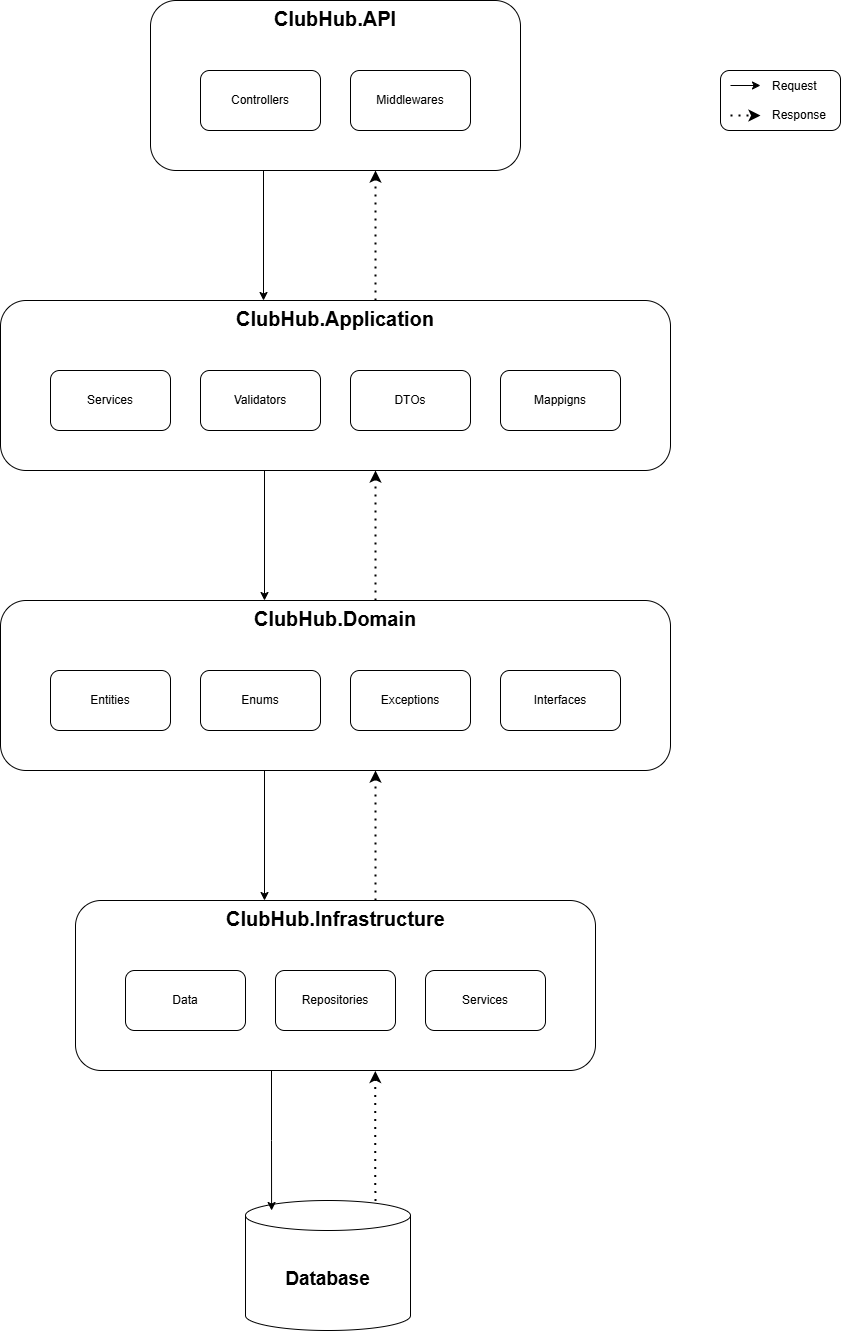

The diagram above was exported from draw.io. Its source (the exported page's mxGraphModel, read from the mxfile embedded in the PNG):
<mxGraphModel dx="2571" dy="1424" grid="0" gridSize="10" guides="1" tooltips="1" connect="1" arrows="1" fold="1" page="1" pageScale="1" pageWidth="850" pageHeight="1100" math="0" shadow="0">
  <root>
    <mxCell id="0" />
    <mxCell id="1" parent="0" />
    <mxCell id="zwlXu8PxFAeYXw-D6nSg-64" parent="1" style="rounded=1;whiteSpace=wrap;html=1;" value="" vertex="1">
      <mxGeometry height="60" width="120" x="1230" y="359.99999999999994" as="geometry" />
    </mxCell>
    <mxCell id="zwlXu8PxFAeYXw-D6nSg-46" edge="1" parent="1" style="edgeStyle=orthogonalEdgeStyle;rounded=0;orthogonalLoop=1;jettySize=auto;html=1;entryX=0.5;entryY=0;entryDx=0;entryDy=0;">
      <mxGeometry relative="1" as="geometry">
        <mxPoint x="773" y="460" as="sourcePoint" />
        <mxPoint x="773" y="590" as="targetPoint" />
      </mxGeometry>
    </mxCell>
    <mxCell id="zwlXu8PxFAeYXw-D6nSg-7" parent="1" style="rounded=1;whiteSpace=wrap;html=1;" value="" vertex="1">
      <mxGeometry height="170" width="370" x="660" y="290" as="geometry" />
    </mxCell>
    <mxCell id="zwlXu8PxFAeYXw-D6nSg-17" parent="1" style="text;html=1;whiteSpace=wrap;overflow=hidden;rounded=0;align=center;fontSize=10;" value="&lt;h1 style=&quot;margin-top: 0px;&quot;&gt;ClubHub.API&lt;/h1&gt;" vertex="1">
      <mxGeometry height="40" width="150" x="770" y="290" as="geometry" />
    </mxCell>
    <mxCell id="zwlXu8PxFAeYXw-D6nSg-18" parent="1" style="rounded=1;whiteSpace=wrap;html=1;" value="Controllers" vertex="1">
      <mxGeometry height="60" width="120" x="710" y="360" as="geometry" />
    </mxCell>
    <mxCell id="zwlXu8PxFAeYXw-D6nSg-19" parent="1" style="rounded=1;whiteSpace=wrap;html=1;" value="Middlewares" vertex="1">
      <mxGeometry height="60" width="120" x="860" y="360" as="geometry" />
    </mxCell>
    <mxCell id="zwlXu8PxFAeYXw-D6nSg-20" parent="1" style="rounded=1;whiteSpace=wrap;html=1;" value="" vertex="1">
      <mxGeometry height="170" width="670" x="510" y="590" as="geometry" />
    </mxCell>
    <mxCell id="zwlXu8PxFAeYXw-D6nSg-21" parent="1" style="text;html=1;whiteSpace=wrap;overflow=hidden;rounded=0;align=center;fontSize=10;" value="&lt;h1 style=&quot;margin-top: 0px;&quot;&gt;ClubHub.Application&lt;/h1&gt;" vertex="1">
      <mxGeometry height="40" width="200" x="745" y="590" as="geometry" />
    </mxCell>
    <mxCell id="zwlXu8PxFAeYXw-D6nSg-22" parent="1" style="rounded=1;whiteSpace=wrap;html=1;" value="Services" vertex="1">
      <mxGeometry height="60" width="120" x="560" y="660" as="geometry" />
    </mxCell>
    <mxCell id="zwlXu8PxFAeYXw-D6nSg-23" parent="1" style="rounded=1;whiteSpace=wrap;html=1;" value="Validators" vertex="1">
      <mxGeometry height="60" width="120" x="710" y="660" as="geometry" />
    </mxCell>
    <mxCell id="zwlXu8PxFAeYXw-D6nSg-24" parent="1" style="rounded=1;whiteSpace=wrap;html=1;" value="DTOs" vertex="1">
      <mxGeometry height="60" width="120" x="860" y="660" as="geometry" />
    </mxCell>
    <mxCell id="zwlXu8PxFAeYXw-D6nSg-25" parent="1" style="rounded=1;whiteSpace=wrap;html=1;" value="Mappigns" vertex="1">
      <mxGeometry height="60" width="120" x="1010" y="660" as="geometry" />
    </mxCell>
    <mxCell id="zwlXu8PxFAeYXw-D6nSg-27" parent="1" style="rounded=1;whiteSpace=wrap;html=1;movable=1;resizable=1;rotatable=1;deletable=1;editable=1;locked=0;connectable=1;" value="" vertex="1">
      <mxGeometry height="170" width="520" x="585" y="1190" as="geometry" />
    </mxCell>
    <mxCell id="zwlXu8PxFAeYXw-D6nSg-28" parent="1" style="text;html=1;whiteSpace=wrap;overflow=hidden;rounded=0;align=center;fontSize=10;movable=1;resizable=1;rotatable=1;deletable=1;editable=1;locked=0;connectable=1;" value="&lt;h1 style=&quot;margin-top: 0px;&quot;&gt;ClubHub.Infrastructure&lt;/h1&gt;" vertex="1">
      <mxGeometry height="40" width="235" x="727.5" y="1190" as="geometry" />
    </mxCell>
    <mxCell id="zwlXu8PxFAeYXw-D6nSg-29" parent="1" style="rounded=1;whiteSpace=wrap;html=1;movable=1;resizable=1;rotatable=1;deletable=1;editable=1;locked=0;connectable=1;" value="Data" vertex="1">
      <mxGeometry height="60" width="120" x="635" y="1260" as="geometry" />
    </mxCell>
    <mxCell id="zwlXu8PxFAeYXw-D6nSg-30" parent="1" style="rounded=1;whiteSpace=wrap;html=1;movable=1;resizable=1;rotatable=1;deletable=1;editable=1;locked=0;connectable=1;" value="Repositories" vertex="1">
      <mxGeometry height="60" width="120" x="785" y="1260" as="geometry" />
    </mxCell>
    <mxCell id="zwlXu8PxFAeYXw-D6nSg-31" parent="1" style="rounded=1;whiteSpace=wrap;html=1;movable=1;resizable=1;rotatable=1;deletable=1;editable=1;locked=0;connectable=1;" value="Services" vertex="1">
      <mxGeometry height="60" width="120" x="935" y="1260" as="geometry" />
    </mxCell>
    <mxCell id="zwlXu8PxFAeYXw-D6nSg-33" parent="1" style="shape=cylinder3;whiteSpace=wrap;html=1;boundedLbl=1;backgroundOutline=1;size=15;" value="&lt;font style=&quot;font-size: 19px;&quot;&gt;&lt;b&gt;Database&lt;/b&gt;&lt;/font&gt;" vertex="1">
      <mxGeometry height="130" width="165" x="755" y="1490" as="geometry" />
    </mxCell>
    <mxCell id="zwlXu8PxFAeYXw-D6nSg-34" parent="1" style="rounded=1;whiteSpace=wrap;html=1;" value="" vertex="1">
      <mxGeometry height="170" width="670" x="510" y="890" as="geometry" />
    </mxCell>
    <mxCell id="zwlXu8PxFAeYXw-D6nSg-35" parent="1" style="text;html=1;whiteSpace=wrap;overflow=hidden;rounded=0;align=center;fontSize=10;" value="&lt;h1 style=&quot;margin-top: 0px;&quot;&gt;ClubHub.Domain&lt;/h1&gt;" vertex="1">
      <mxGeometry height="40" width="200" x="745" y="890" as="geometry" />
    </mxCell>
    <mxCell id="zwlXu8PxFAeYXw-D6nSg-36" parent="1" style="rounded=1;whiteSpace=wrap;html=1;" value="Entities" vertex="1">
      <mxGeometry height="60" width="120" x="560" y="960" as="geometry" />
    </mxCell>
    <mxCell id="zwlXu8PxFAeYXw-D6nSg-37" parent="1" style="rounded=1;whiteSpace=wrap;html=1;" value="Enums" vertex="1">
      <mxGeometry height="60" width="120" x="710" y="960" as="geometry" />
    </mxCell>
    <mxCell id="zwlXu8PxFAeYXw-D6nSg-38" parent="1" style="rounded=1;whiteSpace=wrap;html=1;" value="Exceptions" vertex="1">
      <mxGeometry height="60" width="120" x="860" y="960" as="geometry" />
    </mxCell>
    <mxCell id="zwlXu8PxFAeYXw-D6nSg-39" parent="1" style="rounded=1;whiteSpace=wrap;html=1;" value="Interfaces" vertex="1">
      <mxGeometry height="60" width="120" x="1010" y="960" as="geometry" />
    </mxCell>
    <mxCell id="zwlXu8PxFAeYXw-D6nSg-47" edge="1" parent="1" style="edgeStyle=orthogonalEdgeStyle;rounded=0;orthogonalLoop=1;jettySize=auto;html=1;entryX=0.5;entryY=0;entryDx=0;entryDy=0;">
      <mxGeometry relative="1" as="geometry">
        <mxPoint x="774" y="760" as="sourcePoint" />
        <mxPoint x="774" y="890" as="targetPoint" />
      </mxGeometry>
    </mxCell>
    <mxCell id="zwlXu8PxFAeYXw-D6nSg-48" edge="1" parent="1" style="edgeStyle=orthogonalEdgeStyle;rounded=0;orthogonalLoop=1;jettySize=auto;html=1;entryX=0.5;entryY=0;entryDx=0;entryDy=0;">
      <mxGeometry relative="1" as="geometry">
        <mxPoint x="774" y="1060" as="sourcePoint" />
        <mxPoint x="774" y="1190" as="targetPoint" />
      </mxGeometry>
    </mxCell>
    <mxCell id="zwlXu8PxFAeYXw-D6nSg-49" edge="1" parent="1" style="edgeStyle=orthogonalEdgeStyle;rounded=0;orthogonalLoop=1;jettySize=auto;html=1;entryX=0.152;entryY=0.077;entryDx=0;entryDy=0;entryPerimeter=0;">
      <mxGeometry relative="1" as="geometry">
        <mxPoint x="781" y="1360" as="sourcePoint" />
        <mxPoint x="781.0799999999999" y="1500.01" as="targetPoint" />
      </mxGeometry>
    </mxCell>
    <mxCell id="zwlXu8PxFAeYXw-D6nSg-51" edge="1" parent="1" style="endArrow=classic;dashed=1;html=1;dashPattern=1 3;strokeWidth=2;rounded=0;endFill=1;entryX=0.54;entryY=1.026;entryDx=0;entryDy=0;entryPerimeter=0;exitX=0.672;exitY=0.034;exitDx=0;exitDy=0;exitPerimeter=0;" value="">
      <mxGeometry height="50" relative="1" width="50" as="geometry">
        <mxPoint x="884.8800000000001" y="1490.42" as="sourcePoint" />
        <mxPoint x="884.8" y="1360.42" as="targetPoint" />
      </mxGeometry>
    </mxCell>
    <mxCell id="zwlXu8PxFAeYXw-D6nSg-52" edge="1" parent="1" style="endArrow=classic;dashed=1;html=1;dashPattern=1 3;strokeWidth=2;rounded=0;endFill=1;entryX=0.54;entryY=1.026;entryDx=0;entryDy=0;entryPerimeter=0;exitX=0.672;exitY=0.034;exitDx=0;exitDy=0;exitPerimeter=0;" value="">
      <mxGeometry height="50" relative="1" width="50" as="geometry">
        <mxPoint x="885" y="1190" as="sourcePoint" />
        <mxPoint x="885" y="1060" as="targetPoint" />
      </mxGeometry>
    </mxCell>
    <mxCell id="zwlXu8PxFAeYXw-D6nSg-53" edge="1" parent="1" style="endArrow=classic;dashed=1;html=1;dashPattern=1 3;strokeWidth=2;rounded=0;endFill=1;entryX=0.54;entryY=1.026;entryDx=0;entryDy=0;entryPerimeter=0;exitX=0.672;exitY=0.034;exitDx=0;exitDy=0;exitPerimeter=0;" value="">
      <mxGeometry height="50" relative="1" width="50" as="geometry">
        <mxPoint x="885" y="890" as="sourcePoint" />
        <mxPoint x="885" y="760" as="targetPoint" />
      </mxGeometry>
    </mxCell>
    <mxCell id="zwlXu8PxFAeYXw-D6nSg-54" edge="1" parent="1" style="endArrow=classic;dashed=1;html=1;dashPattern=1 3;strokeWidth=2;rounded=0;endFill=1;entryX=0.54;entryY=1.026;entryDx=0;entryDy=0;entryPerimeter=0;exitX=0.672;exitY=0.034;exitDx=0;exitDy=0;exitPerimeter=0;" value="">
      <mxGeometry height="50" relative="1" width="50" as="geometry">
        <mxPoint x="885" y="590" as="sourcePoint" />
        <mxPoint x="885" y="460" as="targetPoint" />
      </mxGeometry>
    </mxCell>
    <mxCell id="zwlXu8PxFAeYXw-D6nSg-57" edge="1" parent="1" style="endArrow=classic;html=1;rounded=0;" value="">
      <mxGeometry height="50" relative="1" width="50" as="geometry">
        <mxPoint x="1240" y="374.99999999999994" as="sourcePoint" />
        <mxPoint x="1270" y="374.99999999999994" as="targetPoint" />
      </mxGeometry>
    </mxCell>
    <mxCell id="zwlXu8PxFAeYXw-D6nSg-58" edge="1" parent="1" style="endArrow=classic;dashed=1;html=1;dashPattern=1 3;strokeWidth=2;rounded=0;startArrow=none;startFill=0;endFill=1;" value="">
      <mxGeometry height="50" relative="1" width="50" as="geometry">
        <mxPoint x="1240" y="404.99999999999994" as="sourcePoint" />
        <mxPoint x="1270" y="404.99999999999994" as="targetPoint" />
      </mxGeometry>
    </mxCell>
    <mxCell id="zwlXu8PxFAeYXw-D6nSg-63" parent="1" style="text;html=1;whiteSpace=wrap;strokeColor=none;fillColor=none;align=left;verticalAlign=middle;rounded=0;" value="Request&lt;div&gt;&lt;br&gt;&lt;div&gt;Response&lt;/div&gt;&lt;/div&gt;" vertex="1">
      <mxGeometry height="30" width="60" x="1280" y="374.99999999999994" as="geometry" />
    </mxCell>
  </root>
</mxGraphModel>